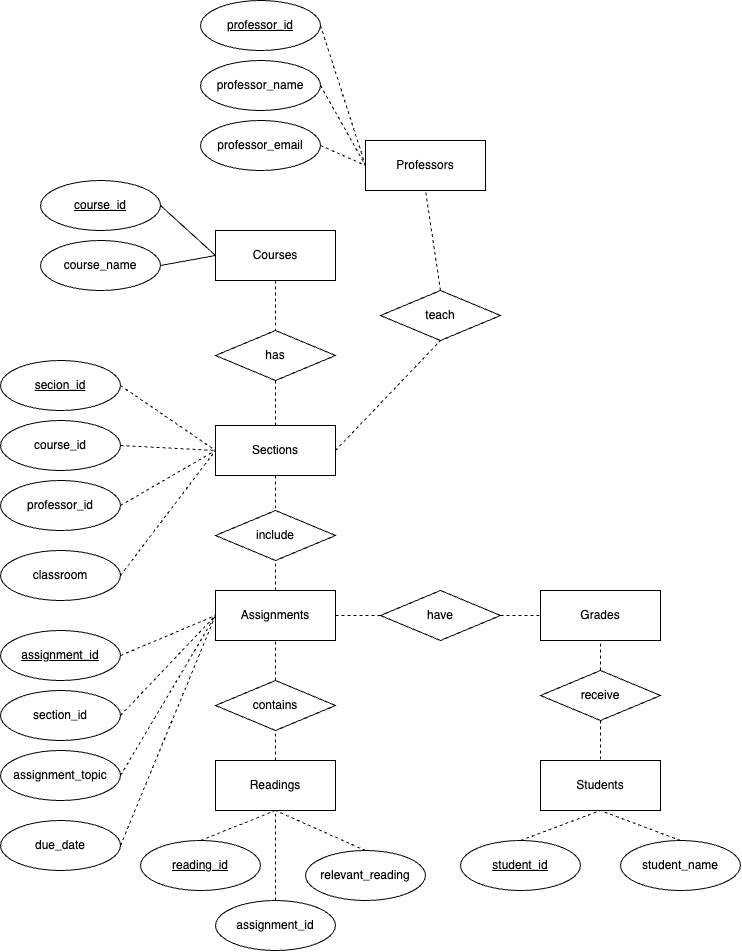

The diagram above was exported from draw.io. Its source (the exported page's mxGraphModel, read from the mxfile embedded in the PNG):
<mxGraphModel dx="895" dy="605" grid="1" gridSize="10" guides="1" tooltips="1" connect="1" arrows="1" fold="1" page="1" pageScale="1" pageWidth="850" pageHeight="1100" math="0" shadow="0">
  <root>
    <mxCell id="0" />
    <mxCell id="1" parent="0" />
    <mxCell id="iYAyAgiLCRpH2YCSnjQz-1" value="Courses" style="rounded=0;whiteSpace=wrap;html=1;" vertex="1" parent="1">
      <mxGeometry x="275" y="260" width="120" height="50" as="geometry" />
    </mxCell>
    <mxCell id="iYAyAgiLCRpH2YCSnjQz-3" value="&lt;u&gt;course_id&lt;/u&gt;" style="ellipse;whiteSpace=wrap;html=1;" vertex="1" parent="1">
      <mxGeometry x="100" y="210" width="120" height="50" as="geometry" />
    </mxCell>
    <mxCell id="iYAyAgiLCRpH2YCSnjQz-4" value="course_name" style="ellipse;whiteSpace=wrap;html=1;" vertex="1" parent="1">
      <mxGeometry x="100" y="270" width="120" height="50" as="geometry" />
    </mxCell>
    <mxCell id="iYAyAgiLCRpH2YCSnjQz-5" value="" style="endArrow=none;html=1;rounded=0;exitX=1;exitY=0.5;exitDx=0;exitDy=0;entryX=0;entryY=0.5;entryDx=0;entryDy=0;" edge="1" parent="1" source="iYAyAgiLCRpH2YCSnjQz-3" target="iYAyAgiLCRpH2YCSnjQz-1">
      <mxGeometry width="50" height="50" relative="1" as="geometry">
        <mxPoint x="310" y="310" as="sourcePoint" />
        <mxPoint x="360" y="260" as="targetPoint" />
      </mxGeometry>
    </mxCell>
    <mxCell id="iYAyAgiLCRpH2YCSnjQz-6" value="" style="endArrow=none;html=1;rounded=0;exitX=1;exitY=0.5;exitDx=0;exitDy=0;entryX=0;entryY=0.5;entryDx=0;entryDy=0;" edge="1" parent="1" source="iYAyAgiLCRpH2YCSnjQz-4" target="iYAyAgiLCRpH2YCSnjQz-1">
      <mxGeometry width="50" height="50" relative="1" as="geometry">
        <mxPoint x="230" y="320" as="sourcePoint" />
        <mxPoint x="280" y="290" as="targetPoint" />
        <Array as="points" />
      </mxGeometry>
    </mxCell>
    <mxCell id="iYAyAgiLCRpH2YCSnjQz-7" value="Sections" style="rounded=0;whiteSpace=wrap;html=1;" vertex="1" parent="1">
      <mxGeometry x="275" y="455" width="120" height="50" as="geometry" />
    </mxCell>
    <mxCell id="iYAyAgiLCRpH2YCSnjQz-8" value="has" style="rhombus;whiteSpace=wrap;html=1;" vertex="1" parent="1">
      <mxGeometry x="275" y="360" width="120" height="50" as="geometry" />
    </mxCell>
    <mxCell id="iYAyAgiLCRpH2YCSnjQz-9" value="" style="endArrow=none;dashed=1;html=1;rounded=0;exitX=0.5;exitY=0;exitDx=0;exitDy=0;entryX=0.5;entryY=1;entryDx=0;entryDy=0;" edge="1" parent="1" source="iYAyAgiLCRpH2YCSnjQz-7" target="iYAyAgiLCRpH2YCSnjQz-8">
      <mxGeometry width="50" height="50" relative="1" as="geometry">
        <mxPoint x="290" y="480" as="sourcePoint" />
        <mxPoint x="340" y="430" as="targetPoint" />
      </mxGeometry>
    </mxCell>
    <mxCell id="iYAyAgiLCRpH2YCSnjQz-10" value="" style="endArrow=none;dashed=1;html=1;rounded=0;entryX=0.5;entryY=0;entryDx=0;entryDy=0;exitX=0.5;exitY=1;exitDx=0;exitDy=0;" edge="1" parent="1" source="iYAyAgiLCRpH2YCSnjQz-1" target="iYAyAgiLCRpH2YCSnjQz-8">
      <mxGeometry width="50" height="50" relative="1" as="geometry">
        <mxPoint x="310" y="460" as="sourcePoint" />
        <mxPoint x="360" y="410" as="targetPoint" />
      </mxGeometry>
    </mxCell>
    <mxCell id="iYAyAgiLCRpH2YCSnjQz-11" value="&lt;u&gt;secion_id&lt;/u&gt;" style="ellipse;whiteSpace=wrap;html=1;" vertex="1" parent="1">
      <mxGeometry x="60" y="390" width="120" height="50" as="geometry" />
    </mxCell>
    <mxCell id="iYAyAgiLCRpH2YCSnjQz-12" value="course_id" style="ellipse;whiteSpace=wrap;html=1;" vertex="1" parent="1">
      <mxGeometry x="60" y="450" width="120" height="50" as="geometry" />
    </mxCell>
    <mxCell id="iYAyAgiLCRpH2YCSnjQz-13" value="professor_id" style="ellipse;whiteSpace=wrap;html=1;" vertex="1" parent="1">
      <mxGeometry x="60" y="510" width="120" height="50" as="geometry" />
    </mxCell>
    <mxCell id="iYAyAgiLCRpH2YCSnjQz-15" value="classroom" style="ellipse;whiteSpace=wrap;html=1;" vertex="1" parent="1">
      <mxGeometry x="60" y="580" width="120" height="50" as="geometry" />
    </mxCell>
    <mxCell id="iYAyAgiLCRpH2YCSnjQz-16" value="" style="endArrow=none;dashed=1;html=1;rounded=0;exitX=1;exitY=0.5;exitDx=0;exitDy=0;entryX=0;entryY=0.5;entryDx=0;entryDy=0;" edge="1" parent="1" source="iYAyAgiLCRpH2YCSnjQz-11" target="iYAyAgiLCRpH2YCSnjQz-7">
      <mxGeometry width="50" height="50" relative="1" as="geometry">
        <mxPoint x="310" y="550" as="sourcePoint" />
        <mxPoint x="360" y="500" as="targetPoint" />
      </mxGeometry>
    </mxCell>
    <mxCell id="iYAyAgiLCRpH2YCSnjQz-17" value="" style="endArrow=none;dashed=1;html=1;rounded=0;exitX=1;exitY=0.5;exitDx=0;exitDy=0;entryX=0;entryY=0.5;entryDx=0;entryDy=0;" edge="1" parent="1" source="iYAyAgiLCRpH2YCSnjQz-12" target="iYAyAgiLCRpH2YCSnjQz-7">
      <mxGeometry width="50" height="50" relative="1" as="geometry">
        <mxPoint x="310" y="550" as="sourcePoint" />
        <mxPoint x="360" y="500" as="targetPoint" />
      </mxGeometry>
    </mxCell>
    <mxCell id="iYAyAgiLCRpH2YCSnjQz-18" value="" style="endArrow=none;dashed=1;html=1;rounded=0;exitX=1;exitY=0.5;exitDx=0;exitDy=0;entryX=0;entryY=0.5;entryDx=0;entryDy=0;" edge="1" parent="1" source="iYAyAgiLCRpH2YCSnjQz-13" target="iYAyAgiLCRpH2YCSnjQz-7">
      <mxGeometry width="50" height="50" relative="1" as="geometry">
        <mxPoint x="310" y="550" as="sourcePoint" />
        <mxPoint x="360" y="500" as="targetPoint" />
      </mxGeometry>
    </mxCell>
    <mxCell id="iYAyAgiLCRpH2YCSnjQz-19" value="" style="endArrow=none;dashed=1;html=1;rounded=0;exitX=1;exitY=0.5;exitDx=0;exitDy=0;entryX=0;entryY=0.5;entryDx=0;entryDy=0;" edge="1" parent="1" source="iYAyAgiLCRpH2YCSnjQz-15" target="iYAyAgiLCRpH2YCSnjQz-7">
      <mxGeometry width="50" height="50" relative="1" as="geometry">
        <mxPoint x="310" y="550" as="sourcePoint" />
        <mxPoint x="360" y="500" as="targetPoint" />
      </mxGeometry>
    </mxCell>
    <mxCell id="iYAyAgiLCRpH2YCSnjQz-21" value="include" style="rhombus;whiteSpace=wrap;html=1;" vertex="1" parent="1">
      <mxGeometry x="275" y="540" width="120" height="50" as="geometry" />
    </mxCell>
    <mxCell id="iYAyAgiLCRpH2YCSnjQz-22" value="Assignments" style="rounded=0;whiteSpace=wrap;html=1;" vertex="1" parent="1">
      <mxGeometry x="275" y="620" width="120" height="50" as="geometry" />
    </mxCell>
    <mxCell id="iYAyAgiLCRpH2YCSnjQz-23" value="&lt;u&gt;assignment_id&lt;/u&gt;" style="ellipse;whiteSpace=wrap;html=1;" vertex="1" parent="1">
      <mxGeometry x="60" y="660" width="120" height="50" as="geometry" />
    </mxCell>
    <mxCell id="iYAyAgiLCRpH2YCSnjQz-24" value="section_id" style="ellipse;whiteSpace=wrap;html=1;" vertex="1" parent="1">
      <mxGeometry x="60" y="720" width="120" height="50" as="geometry" />
    </mxCell>
    <mxCell id="iYAyAgiLCRpH2YCSnjQz-25" value="assignment_topic" style="ellipse;whiteSpace=wrap;html=1;" vertex="1" parent="1">
      <mxGeometry x="60" y="780" width="120" height="50" as="geometry" />
    </mxCell>
    <mxCell id="iYAyAgiLCRpH2YCSnjQz-26" value="due_date" style="ellipse;whiteSpace=wrap;html=1;" vertex="1" parent="1">
      <mxGeometry x="60" y="850" width="120" height="50" as="geometry" />
    </mxCell>
    <mxCell id="iYAyAgiLCRpH2YCSnjQz-27" value="" style="endArrow=none;dashed=1;html=1;rounded=0;exitX=1;exitY=0.5;exitDx=0;exitDy=0;entryX=0;entryY=0.5;entryDx=0;entryDy=0;" edge="1" parent="1" source="iYAyAgiLCRpH2YCSnjQz-24" target="iYAyAgiLCRpH2YCSnjQz-22">
      <mxGeometry width="50" height="50" relative="1" as="geometry">
        <mxPoint x="350" y="670" as="sourcePoint" />
        <mxPoint x="400" y="620" as="targetPoint" />
      </mxGeometry>
    </mxCell>
    <mxCell id="iYAyAgiLCRpH2YCSnjQz-28" value="" style="endArrow=none;dashed=1;html=1;rounded=0;exitX=1;exitY=0.5;exitDx=0;exitDy=0;entryX=0;entryY=0.5;entryDx=0;entryDy=0;" edge="1" parent="1" source="iYAyAgiLCRpH2YCSnjQz-23" target="iYAyAgiLCRpH2YCSnjQz-22">
      <mxGeometry width="50" height="50" relative="1" as="geometry">
        <mxPoint x="350" y="670" as="sourcePoint" />
        <mxPoint x="400" y="620" as="targetPoint" />
      </mxGeometry>
    </mxCell>
    <mxCell id="iYAyAgiLCRpH2YCSnjQz-29" value="" style="endArrow=none;dashed=1;html=1;rounded=0;exitX=1;exitY=0.5;exitDx=0;exitDy=0;entryX=0;entryY=0.5;entryDx=0;entryDy=0;" edge="1" parent="1" source="iYAyAgiLCRpH2YCSnjQz-25" target="iYAyAgiLCRpH2YCSnjQz-22">
      <mxGeometry width="50" height="50" relative="1" as="geometry">
        <mxPoint x="350" y="740" as="sourcePoint" />
        <mxPoint x="400" y="690" as="targetPoint" />
      </mxGeometry>
    </mxCell>
    <mxCell id="iYAyAgiLCRpH2YCSnjQz-30" value="" style="endArrow=none;dashed=1;html=1;rounded=0;exitX=1;exitY=0.5;exitDx=0;exitDy=0;entryX=0;entryY=0.5;entryDx=0;entryDy=0;" edge="1" parent="1" source="iYAyAgiLCRpH2YCSnjQz-26" target="iYAyAgiLCRpH2YCSnjQz-22">
      <mxGeometry width="50" height="50" relative="1" as="geometry">
        <mxPoint x="350" y="740" as="sourcePoint" />
        <mxPoint x="400" y="690" as="targetPoint" />
      </mxGeometry>
    </mxCell>
    <mxCell id="iYAyAgiLCRpH2YCSnjQz-31" value="" style="endArrow=none;dashed=1;html=1;rounded=0;exitX=0.5;exitY=1;exitDx=0;exitDy=0;entryX=0.5;entryY=0;entryDx=0;entryDy=0;" edge="1" parent="1" source="iYAyAgiLCRpH2YCSnjQz-7" target="iYAyAgiLCRpH2YCSnjQz-21">
      <mxGeometry width="50" height="50" relative="1" as="geometry">
        <mxPoint x="350" y="570" as="sourcePoint" />
        <mxPoint x="400" y="520" as="targetPoint" />
      </mxGeometry>
    </mxCell>
    <mxCell id="iYAyAgiLCRpH2YCSnjQz-32" value="" style="endArrow=none;dashed=1;html=1;rounded=0;entryX=0.5;entryY=1;entryDx=0;entryDy=0;exitX=0.5;exitY=0;exitDx=0;exitDy=0;" edge="1" parent="1" source="iYAyAgiLCRpH2YCSnjQz-22" target="iYAyAgiLCRpH2YCSnjQz-21">
      <mxGeometry width="50" height="50" relative="1" as="geometry">
        <mxPoint x="350" y="570" as="sourcePoint" />
        <mxPoint x="400" y="520" as="targetPoint" />
      </mxGeometry>
    </mxCell>
    <mxCell id="iYAyAgiLCRpH2YCSnjQz-34" value="Professors" style="rounded=0;whiteSpace=wrap;html=1;" vertex="1" parent="1">
      <mxGeometry x="425" y="170" width="120" height="50" as="geometry" />
    </mxCell>
    <mxCell id="iYAyAgiLCRpH2YCSnjQz-36" value="teach" style="rhombus;whiteSpace=wrap;html=1;" vertex="1" parent="1">
      <mxGeometry x="440" y="320" width="120" height="50" as="geometry" />
    </mxCell>
    <mxCell id="iYAyAgiLCRpH2YCSnjQz-37" value="" style="endArrow=none;dashed=1;html=1;rounded=0;exitX=1;exitY=0.5;exitDx=0;exitDy=0;entryX=0.5;entryY=1;entryDx=0;entryDy=0;" edge="1" parent="1" source="iYAyAgiLCRpH2YCSnjQz-7" target="iYAyAgiLCRpH2YCSnjQz-36">
      <mxGeometry width="50" height="50" relative="1" as="geometry">
        <mxPoint x="350" y="280" as="sourcePoint" />
        <mxPoint x="400" y="230" as="targetPoint" />
      </mxGeometry>
    </mxCell>
    <mxCell id="iYAyAgiLCRpH2YCSnjQz-38" value="" style="endArrow=none;dashed=1;html=1;rounded=0;exitX=0.5;exitY=0;exitDx=0;exitDy=0;entryX=0.5;entryY=1;entryDx=0;entryDy=0;" edge="1" parent="1" source="iYAyAgiLCRpH2YCSnjQz-36" target="iYAyAgiLCRpH2YCSnjQz-34">
      <mxGeometry width="50" height="50" relative="1" as="geometry">
        <mxPoint x="350" y="280" as="sourcePoint" />
        <mxPoint x="400" y="230" as="targetPoint" />
      </mxGeometry>
    </mxCell>
    <mxCell id="iYAyAgiLCRpH2YCSnjQz-39" value="&lt;u&gt;professor_id&lt;/u&gt;" style="ellipse;whiteSpace=wrap;html=1;" vertex="1" parent="1">
      <mxGeometry x="260" y="30" width="120" height="50" as="geometry" />
    </mxCell>
    <mxCell id="iYAyAgiLCRpH2YCSnjQz-40" value="" style="endArrow=none;dashed=1;html=1;rounded=0;exitX=1;exitY=0.5;exitDx=0;exitDy=0;entryX=0;entryY=0.5;entryDx=0;entryDy=0;" edge="1" parent="1" source="iYAyAgiLCRpH2YCSnjQz-39" target="iYAyAgiLCRpH2YCSnjQz-34">
      <mxGeometry width="50" height="50" relative="1" as="geometry">
        <mxPoint x="350" y="280" as="sourcePoint" />
        <mxPoint x="400" y="230" as="targetPoint" />
      </mxGeometry>
    </mxCell>
    <mxCell id="iYAyAgiLCRpH2YCSnjQz-41" value="professor_name" style="ellipse;whiteSpace=wrap;html=1;" vertex="1" parent="1">
      <mxGeometry x="260" y="90" width="120" height="50" as="geometry" />
    </mxCell>
    <mxCell id="iYAyAgiLCRpH2YCSnjQz-42" value="" style="endArrow=none;dashed=1;html=1;rounded=0;exitX=1;exitY=0.5;exitDx=0;exitDy=0;entryX=0;entryY=0.5;entryDx=0;entryDy=0;" edge="1" parent="1" source="iYAyAgiLCRpH2YCSnjQz-41" target="iYAyAgiLCRpH2YCSnjQz-34">
      <mxGeometry width="50" height="50" relative="1" as="geometry">
        <mxPoint x="350" y="280" as="sourcePoint" />
        <mxPoint x="400" y="230" as="targetPoint" />
      </mxGeometry>
    </mxCell>
    <mxCell id="iYAyAgiLCRpH2YCSnjQz-43" value="professor_email" style="ellipse;whiteSpace=wrap;html=1;" vertex="1" parent="1">
      <mxGeometry x="260" y="150" width="120" height="50" as="geometry" />
    </mxCell>
    <mxCell id="iYAyAgiLCRpH2YCSnjQz-44" value="" style="endArrow=none;dashed=1;html=1;rounded=0;exitX=1;exitY=0.5;exitDx=0;exitDy=0;entryX=0;entryY=0.5;entryDx=0;entryDy=0;" edge="1" parent="1" source="iYAyAgiLCRpH2YCSnjQz-43" target="iYAyAgiLCRpH2YCSnjQz-34">
      <mxGeometry width="50" height="50" relative="1" as="geometry">
        <mxPoint x="350" y="280" as="sourcePoint" />
        <mxPoint x="400" y="230" as="targetPoint" />
      </mxGeometry>
    </mxCell>
    <mxCell id="iYAyAgiLCRpH2YCSnjQz-45" value="contains" style="rhombus;whiteSpace=wrap;html=1;" vertex="1" parent="1">
      <mxGeometry x="275" y="710" width="120" height="50" as="geometry" />
    </mxCell>
    <mxCell id="iYAyAgiLCRpH2YCSnjQz-46" value="Readings" style="rounded=0;whiteSpace=wrap;html=1;" vertex="1" parent="1">
      <mxGeometry x="275" y="790" width="120" height="50" as="geometry" />
    </mxCell>
    <mxCell id="iYAyAgiLCRpH2YCSnjQz-47" value="" style="endArrow=none;dashed=1;html=1;rounded=0;exitX=0.5;exitY=0;exitDx=0;exitDy=0;entryX=0.5;entryY=1;entryDx=0;entryDy=0;" edge="1" parent="1" source="iYAyAgiLCRpH2YCSnjQz-45" target="iYAyAgiLCRpH2YCSnjQz-22">
      <mxGeometry width="50" height="50" relative="1" as="geometry">
        <mxPoint x="400" y="800" as="sourcePoint" />
        <mxPoint x="450" y="750" as="targetPoint" />
      </mxGeometry>
    </mxCell>
    <mxCell id="iYAyAgiLCRpH2YCSnjQz-48" value="" style="endArrow=none;dashed=1;html=1;rounded=0;exitX=0.5;exitY=0;exitDx=0;exitDy=0;entryX=0.5;entryY=1;entryDx=0;entryDy=0;" edge="1" parent="1" source="iYAyAgiLCRpH2YCSnjQz-46" target="iYAyAgiLCRpH2YCSnjQz-45">
      <mxGeometry width="50" height="50" relative="1" as="geometry">
        <mxPoint x="400" y="800" as="sourcePoint" />
        <mxPoint x="450" y="750" as="targetPoint" />
      </mxGeometry>
    </mxCell>
    <mxCell id="iYAyAgiLCRpH2YCSnjQz-49" value="&lt;u&gt;reading_id&lt;/u&gt;" style="ellipse;whiteSpace=wrap;html=1;" vertex="1" parent="1">
      <mxGeometry x="200" y="870" width="120" height="50" as="geometry" />
    </mxCell>
    <mxCell id="iYAyAgiLCRpH2YCSnjQz-50" value="assignment_id" style="ellipse;whiteSpace=wrap;html=1;" vertex="1" parent="1">
      <mxGeometry x="275" y="930" width="120" height="50" as="geometry" />
    </mxCell>
    <mxCell id="iYAyAgiLCRpH2YCSnjQz-51" value="relevant_reading" style="ellipse;whiteSpace=wrap;html=1;" vertex="1" parent="1">
      <mxGeometry x="365" y="880" width="120" height="50" as="geometry" />
    </mxCell>
    <mxCell id="iYAyAgiLCRpH2YCSnjQz-52" value="" style="endArrow=none;dashed=1;html=1;rounded=0;exitX=0.5;exitY=0;exitDx=0;exitDy=0;entryX=0.5;entryY=1;entryDx=0;entryDy=0;" edge="1" parent="1" source="iYAyAgiLCRpH2YCSnjQz-49" target="iYAyAgiLCRpH2YCSnjQz-46">
      <mxGeometry width="50" height="50" relative="1" as="geometry">
        <mxPoint x="380" y="850" as="sourcePoint" />
        <mxPoint x="430" y="800" as="targetPoint" />
      </mxGeometry>
    </mxCell>
    <mxCell id="iYAyAgiLCRpH2YCSnjQz-53" value="" style="endArrow=none;dashed=1;html=1;rounded=0;exitX=0.5;exitY=0;exitDx=0;exitDy=0;entryX=0.5;entryY=1;entryDx=0;entryDy=0;" edge="1" parent="1" source="iYAyAgiLCRpH2YCSnjQz-50" target="iYAyAgiLCRpH2YCSnjQz-46">
      <mxGeometry width="50" height="50" relative="1" as="geometry">
        <mxPoint x="380" y="850" as="sourcePoint" />
        <mxPoint x="430" y="800" as="targetPoint" />
      </mxGeometry>
    </mxCell>
    <mxCell id="iYAyAgiLCRpH2YCSnjQz-54" value="" style="endArrow=none;dashed=1;html=1;rounded=0;exitX=0.5;exitY=0;exitDx=0;exitDy=0;entryX=0.5;entryY=1;entryDx=0;entryDy=0;" edge="1" parent="1" source="iYAyAgiLCRpH2YCSnjQz-51" target="iYAyAgiLCRpH2YCSnjQz-46">
      <mxGeometry width="50" height="50" relative="1" as="geometry">
        <mxPoint x="380" y="850" as="sourcePoint" />
        <mxPoint x="430" y="800" as="targetPoint" />
      </mxGeometry>
    </mxCell>
    <mxCell id="iYAyAgiLCRpH2YCSnjQz-55" value="have" style="rhombus;whiteSpace=wrap;html=1;" vertex="1" parent="1">
      <mxGeometry x="440" y="620" width="120" height="50" as="geometry" />
    </mxCell>
    <mxCell id="iYAyAgiLCRpH2YCSnjQz-56" value="Grades" style="rounded=0;whiteSpace=wrap;html=1;" vertex="1" parent="1">
      <mxGeometry x="600" y="620" width="120" height="50" as="geometry" />
    </mxCell>
    <mxCell id="iYAyAgiLCRpH2YCSnjQz-57" value="" style="endArrow=none;dashed=1;html=1;rounded=0;exitX=1;exitY=0.5;exitDx=0;exitDy=0;entryX=0;entryY=0.5;entryDx=0;entryDy=0;" edge="1" parent="1" source="iYAyAgiLCRpH2YCSnjQz-22" target="iYAyAgiLCRpH2YCSnjQz-55">
      <mxGeometry width="50" height="50" relative="1" as="geometry">
        <mxPoint x="540" y="690" as="sourcePoint" />
        <mxPoint x="590" y="640" as="targetPoint" />
      </mxGeometry>
    </mxCell>
    <mxCell id="iYAyAgiLCRpH2YCSnjQz-60" value="" style="endArrow=none;dashed=1;html=1;rounded=0;exitX=1;exitY=0.5;exitDx=0;exitDy=0;entryX=0;entryY=0.5;entryDx=0;entryDy=0;" edge="1" parent="1" source="iYAyAgiLCRpH2YCSnjQz-55" target="iYAyAgiLCRpH2YCSnjQz-56">
      <mxGeometry width="50" height="50" relative="1" as="geometry">
        <mxPoint x="540" y="690" as="sourcePoint" />
        <mxPoint x="590" y="640" as="targetPoint" />
      </mxGeometry>
    </mxCell>
    <mxCell id="iYAyAgiLCRpH2YCSnjQz-61" value="receive" style="rhombus;whiteSpace=wrap;html=1;" vertex="1" parent="1">
      <mxGeometry x="600" y="700" width="120" height="50" as="geometry" />
    </mxCell>
    <mxCell id="iYAyAgiLCRpH2YCSnjQz-62" value="Students" style="rounded=0;whiteSpace=wrap;html=1;" vertex="1" parent="1">
      <mxGeometry x="600" y="790" width="120" height="50" as="geometry" />
    </mxCell>
    <mxCell id="iYAyAgiLCRpH2YCSnjQz-63" value="" style="endArrow=none;dashed=1;html=1;rounded=0;exitX=0.5;exitY=0;exitDx=0;exitDy=0;entryX=0.5;entryY=1;entryDx=0;entryDy=0;" edge="1" parent="1" source="iYAyAgiLCRpH2YCSnjQz-61" target="iYAyAgiLCRpH2YCSnjQz-56">
      <mxGeometry width="50" height="50" relative="1" as="geometry">
        <mxPoint x="440" y="710" as="sourcePoint" />
        <mxPoint x="490" y="660" as="targetPoint" />
      </mxGeometry>
    </mxCell>
    <mxCell id="iYAyAgiLCRpH2YCSnjQz-64" value="" style="endArrow=none;dashed=1;html=1;rounded=0;exitX=0.5;exitY=1;exitDx=0;exitDy=0;entryX=0.5;entryY=0;entryDx=0;entryDy=0;" edge="1" parent="1" source="iYAyAgiLCRpH2YCSnjQz-61" target="iYAyAgiLCRpH2YCSnjQz-62">
      <mxGeometry width="50" height="50" relative="1" as="geometry">
        <mxPoint x="440" y="710" as="sourcePoint" />
        <mxPoint x="490" y="660" as="targetPoint" />
      </mxGeometry>
    </mxCell>
    <mxCell id="iYAyAgiLCRpH2YCSnjQz-65" value="&lt;u&gt;student_id&lt;/u&gt;" style="ellipse;whiteSpace=wrap;html=1;" vertex="1" parent="1">
      <mxGeometry x="520" y="870" width="120" height="50" as="geometry" />
    </mxCell>
    <mxCell id="iYAyAgiLCRpH2YCSnjQz-66" value="student_name" style="ellipse;whiteSpace=wrap;html=1;" vertex="1" parent="1">
      <mxGeometry x="680" y="870" width="120" height="50" as="geometry" />
    </mxCell>
    <mxCell id="iYAyAgiLCRpH2YCSnjQz-67" value="" style="endArrow=none;dashed=1;html=1;rounded=0;exitX=0.5;exitY=0;exitDx=0;exitDy=0;entryX=0.5;entryY=1;entryDx=0;entryDy=0;" edge="1" parent="1" source="iYAyAgiLCRpH2YCSnjQz-65" target="iYAyAgiLCRpH2YCSnjQz-62">
      <mxGeometry width="50" height="50" relative="1" as="geometry">
        <mxPoint x="440" y="710" as="sourcePoint" />
        <mxPoint x="490" y="660" as="targetPoint" />
      </mxGeometry>
    </mxCell>
    <mxCell id="iYAyAgiLCRpH2YCSnjQz-68" value="" style="endArrow=none;dashed=1;html=1;rounded=0;exitX=0.5;exitY=0;exitDx=0;exitDy=0;entryX=0.5;entryY=1;entryDx=0;entryDy=0;" edge="1" parent="1" source="iYAyAgiLCRpH2YCSnjQz-66" target="iYAyAgiLCRpH2YCSnjQz-62">
      <mxGeometry width="50" height="50" relative="1" as="geometry">
        <mxPoint x="440" y="710" as="sourcePoint" />
        <mxPoint x="490" y="660" as="targetPoint" />
      </mxGeometry>
    </mxCell>
  </root>
</mxGraphModel>